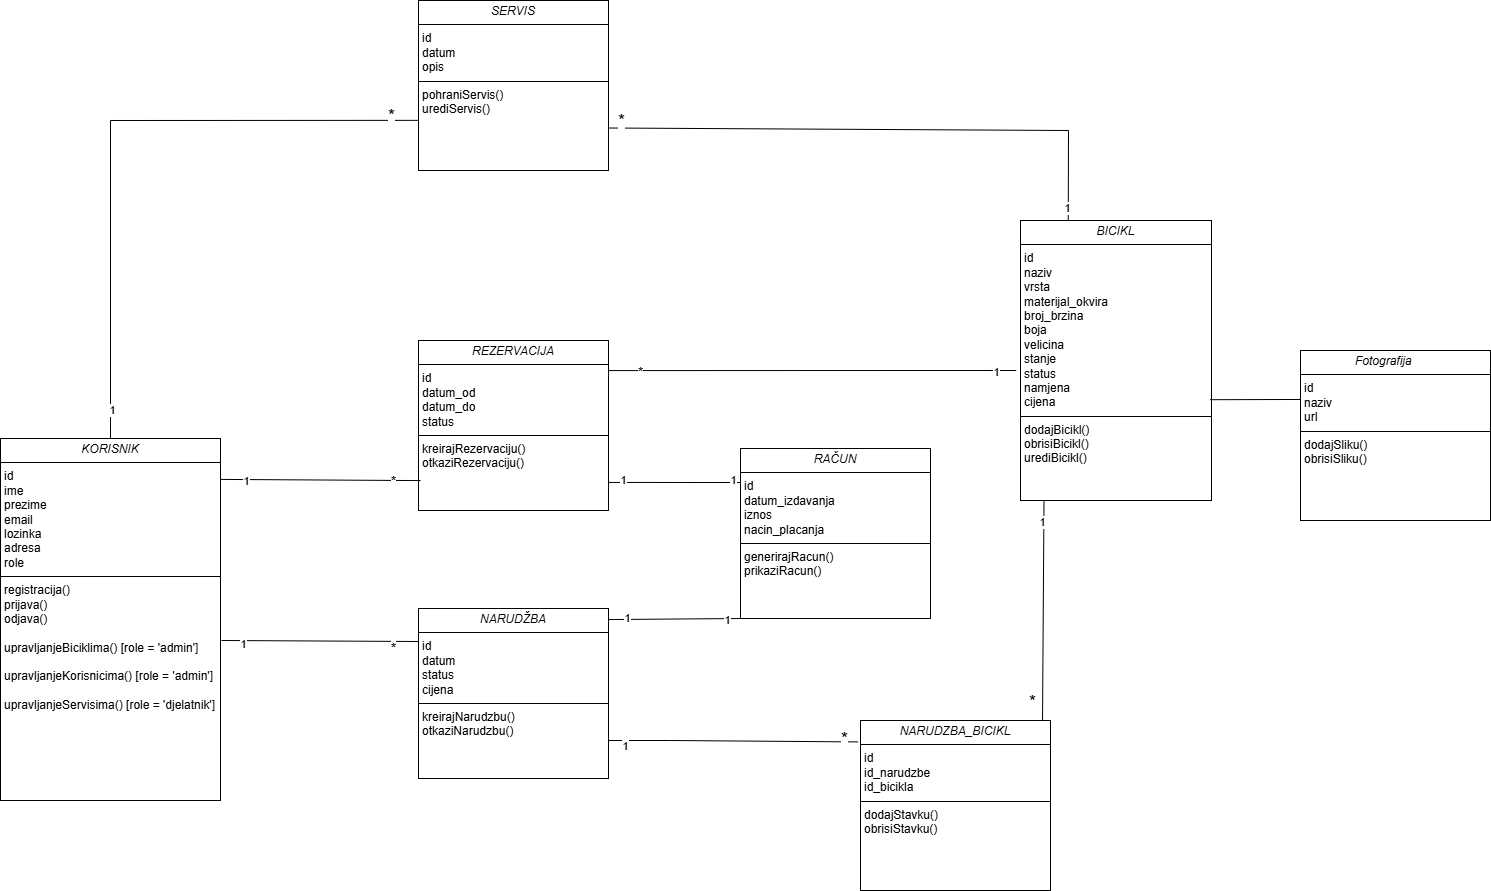

The diagram above was exported from draw.io. Its source (the exported page's mxGraphModel, read from the mxfile embedded in the PNG):
<mxGraphModel dx="880" dy="3042" grid="1" gridSize="10" guides="1" tooltips="1" connect="1" arrows="1" fold="1" page="1" pageScale="1" pageWidth="827" pageHeight="1169" math="0" shadow="0">
  <root>
    <mxCell id="0" />
    <mxCell id="1" parent="0" />
    <mxCell id="7581AwzBh_8cB7mCb8O4-2" value="&lt;p style=&quot;margin:0px;margin-top:4px;text-align:center;&quot;&gt;&lt;i&gt;NARUDZBA_BICIKL&lt;/i&gt;&lt;/p&gt;&lt;hr size=&quot;1&quot; style=&quot;border-style:solid;&quot;&gt;&lt;p style=&quot;margin:0px;margin-left:4px;&quot;&gt;&lt;span style=&quot;background-color: transparent; color: light-dark(rgb(0, 0, 0), rgb(255, 255, 255));&quot;&gt;id&lt;/span&gt;&lt;/p&gt;&lt;p style=&quot;margin:0px;margin-left:4px;&quot;&gt;&lt;span style=&quot;background-color: transparent; color: light-dark(rgb(0, 0, 0), rgb(255, 255, 255));&quot;&gt;id_narudzbe&lt;/span&gt;&lt;/p&gt;&lt;p style=&quot;margin:0px;margin-left:4px;&quot;&gt;&lt;span style=&quot;background-color: transparent; color: light-dark(rgb(0, 0, 0), rgb(255, 255, 255));&quot;&gt;id_bicikla&lt;/span&gt;&lt;/p&gt;&lt;hr size=&quot;1&quot; style=&quot;border-style:solid;&quot;&gt;&lt;p style=&quot;margin:0px;margin-left:4px;&quot;&gt;dodajStavku()&lt;/p&gt;&lt;p style=&quot;margin:0px;margin-left:4px;&quot;&gt;obrisiStavku()&lt;/p&gt;&lt;p style=&quot;margin:0px;margin-left:4px;&quot;&gt;&lt;br&gt;&lt;/p&gt;" style="verticalAlign=top;align=left;overflow=fill;html=1;whiteSpace=wrap;" vertex="1" parent="1">
      <mxGeometry x="2320" y="40" width="190" height="170" as="geometry" />
    </mxCell>
    <mxCell id="7581AwzBh_8cB7mCb8O4-4" value="&lt;p style=&quot;margin:0px;margin-top:4px;text-align:center;&quot;&gt;&lt;i&gt;RAČUN&lt;/i&gt;&lt;/p&gt;&lt;hr size=&quot;1&quot; style=&quot;border-style:solid;&quot;&gt;&lt;p style=&quot;margin:0px;margin-left:4px;&quot;&gt;id&lt;/p&gt;&lt;p style=&quot;margin:0px;margin-left:4px;&quot;&gt;datum_izdavanja&lt;/p&gt;&lt;p style=&quot;margin:0px;margin-left:4px;&quot;&gt;iznos&lt;/p&gt;&lt;p style=&quot;margin:0px;margin-left:4px;&quot;&gt;nacin_placanja&lt;/p&gt;&lt;hr size=&quot;1&quot; style=&quot;border-style:solid;&quot;&gt;&lt;p style=&quot;margin:0px;margin-left:4px;&quot;&gt;generirajRacun()&lt;/p&gt;&lt;p style=&quot;margin:0px;margin-left:4px;&quot;&gt;prikaziRacun()&lt;/p&gt;&lt;p style=&quot;margin:0px;margin-left:4px;&quot;&gt;&lt;br&gt;&lt;/p&gt;" style="verticalAlign=top;align=left;overflow=fill;html=1;whiteSpace=wrap;" vertex="1" parent="1">
      <mxGeometry x="2200" y="-232" width="190" height="170" as="geometry" />
    </mxCell>
    <mxCell id="7581AwzBh_8cB7mCb8O4-7" value="&lt;p style=&quot;margin:0px;margin-top:4px;text-align:center;&quot;&gt;&lt;i&gt;KORISNIK&lt;/i&gt;&lt;/p&gt;&lt;hr size=&quot;1&quot; style=&quot;border-style:solid;&quot;&gt;&lt;p style=&quot;margin:0px;margin-left:4px;&quot;&gt;id&lt;/p&gt;&lt;p style=&quot;margin:0px;margin-left:4px;&quot;&gt;ime&lt;/p&gt;&lt;p style=&quot;margin:0px;margin-left:4px;&quot;&gt;prezime&lt;/p&gt;&lt;p style=&quot;margin:0px;margin-left:4px;&quot;&gt;email&lt;/p&gt;&lt;p style=&quot;margin:0px;margin-left:4px;&quot;&gt;lozinka&lt;/p&gt;&lt;p style=&quot;margin:0px;margin-left:4px;&quot;&gt;adresa&lt;/p&gt;&lt;p style=&quot;margin:0px;margin-left:4px;&quot;&gt;role&lt;/p&gt;&lt;hr size=&quot;1&quot; style=&quot;border-style:solid;&quot;&gt;&lt;p style=&quot;margin:0px;margin-left:4px;&quot;&gt;&lt;span style=&quot;background-color: transparent; color: light-dark(rgb(0, 0, 0), rgb(255, 255, 255));&quot;&gt;registracija()&lt;/span&gt;&lt;/p&gt;&lt;p style=&quot;margin:0px;margin-left:4px;&quot;&gt;&lt;span style=&quot;background-color: transparent; color: light-dark(rgb(0, 0, 0), rgb(255, 255, 255));&quot;&gt;prijava()&lt;/span&gt;&lt;/p&gt;&lt;p style=&quot;margin:0px;margin-left:4px;&quot;&gt;odjava()&lt;/p&gt;&lt;p style=&quot;margin:0px;margin-left:4px;&quot;&gt;&lt;br&gt;&lt;/p&gt;&lt;p style=&quot;margin:0px;margin-left:4px;&quot;&gt;upravljanjeBiciklima() [role = 'admin']&lt;/p&gt;&lt;p style=&quot;margin:0px;margin-left:4px;&quot;&gt;&lt;br&gt;&lt;/p&gt;&lt;p style=&quot;margin:0px;margin-left:4px;&quot;&gt;upravljanjeKorisnicima() [role = 'admin']&lt;span style=&quot;background-color: transparent; color: light-dark(rgb(0, 0, 0), rgb(255, 255, 255));&quot;&gt;&lt;/span&gt;&lt;/p&gt;&lt;p style=&quot;margin:0px;margin-left:4px;&quot;&gt;&lt;span style=&quot;background-color: transparent; color: light-dark(rgb(0, 0, 0), rgb(255, 255, 255));&quot;&gt;&lt;br&gt;&lt;/span&gt;&lt;/p&gt;&lt;p style=&quot;margin:0px;margin-left:4px;&quot;&gt;&lt;span style=&quot;background-color: transparent; color: light-dark(rgb(0, 0, 0), rgb(255, 255, 255));&quot;&gt;upravljanjeServisima()&amp;nbsp;&lt;/span&gt;&lt;span style=&quot;background-color: transparent; color: light-dark(rgb(0, 0, 0), rgb(255, 255, 255));&quot;&gt;[role = 'djelatnik']&lt;/span&gt;&lt;/p&gt;" style="verticalAlign=top;align=left;overflow=fill;html=1;whiteSpace=wrap;" vertex="1" parent="1">
      <mxGeometry x="1460" y="-242" width="220" height="362" as="geometry" />
    </mxCell>
    <mxCell id="7581AwzBh_8cB7mCb8O4-8" value="&lt;p style=&quot;margin:0px;margin-top:4px;text-align:center;&quot;&gt;&lt;i&gt;NARUDŽBA&lt;/i&gt;&lt;/p&gt;&lt;hr size=&quot;1&quot; style=&quot;border-style:solid;&quot;&gt;&lt;p style=&quot;margin:0px;margin-left:4px;&quot;&gt;&lt;span style=&quot;background-color: transparent; color: light-dark(rgb(0, 0, 0), rgb(255, 255, 255));&quot;&gt;id&lt;/span&gt;&lt;/p&gt;&lt;p style=&quot;margin:0px;margin-left:4px;&quot;&gt;&lt;span style=&quot;background-color: transparent; color: light-dark(rgb(0, 0, 0), rgb(255, 255, 255));&quot;&gt;datum&lt;/span&gt;&lt;/p&gt;&lt;p style=&quot;margin:0px;margin-left:4px;&quot;&gt;&lt;span style=&quot;background-color: transparent; color: light-dark(rgb(0, 0, 0), rgb(255, 255, 255));&quot;&gt;status&amp;nbsp;&lt;/span&gt;&lt;/p&gt;&lt;p style=&quot;margin:0px;margin-left:4px;&quot;&gt;cijena&lt;/p&gt;&lt;hr size=&quot;1&quot; style=&quot;border-style:solid;&quot;&gt;&lt;p style=&quot;margin:0px;margin-left:4px;&quot;&gt;kreirajNarudzbu()&lt;/p&gt;&lt;p style=&quot;margin:0px;margin-left:4px;&quot;&gt;otkaziNarudzbu()&lt;/p&gt;&lt;p style=&quot;margin:0px;margin-left:4px;&quot;&gt;&lt;br&gt;&lt;/p&gt;&lt;p style=&quot;margin:0px;margin-left:4px;&quot;&gt;&lt;br&gt;&lt;/p&gt;" style="verticalAlign=top;align=left;overflow=fill;html=1;whiteSpace=wrap;" vertex="1" parent="1">
      <mxGeometry x="1878" y="-72" width="190" height="170" as="geometry" />
    </mxCell>
    <mxCell id="7581AwzBh_8cB7mCb8O4-9" value="&lt;p style=&quot;margin:0px;margin-top:4px;text-align:center;&quot;&gt;&lt;i&gt;BICIKL&lt;/i&gt;&lt;/p&gt;&lt;hr size=&quot;1&quot; style=&quot;border-style:solid;&quot;&gt;&lt;p style=&quot;margin:0px;margin-left:4px;&quot;&gt;id&lt;/p&gt;&lt;p style=&quot;margin:0px;margin-left:4px;&quot;&gt;naziv&lt;/p&gt;&lt;p style=&quot;margin:0px;margin-left:4px;&quot;&gt;vrsta&lt;/p&gt;&lt;p style=&quot;margin:0px;margin-left:4px;&quot;&gt;materijal_okvira&lt;/p&gt;&lt;p style=&quot;margin:0px;margin-left:4px;&quot;&gt;broj_brzina&lt;/p&gt;&lt;p style=&quot;margin:0px;margin-left:4px;&quot;&gt;boja&lt;/p&gt;&lt;p style=&quot;margin:0px;margin-left:4px;&quot;&gt;velicina&lt;/p&gt;&lt;p style=&quot;margin:0px;margin-left:4px;&quot;&gt;stanje&lt;/p&gt;&lt;p style=&quot;margin:0px;margin-left:4px;&quot;&gt;status&lt;/p&gt;&lt;p style=&quot;margin:0px;margin-left:4px;&quot;&gt;namjena&lt;/p&gt;&lt;p style=&quot;margin:0px;margin-left:4px;&quot;&gt;cijena&lt;/p&gt;&lt;hr size=&quot;1&quot; style=&quot;border-style:solid;&quot;&gt;&lt;p style=&quot;margin:0px;margin-left:4px;&quot;&gt;&lt;span style=&quot;background-color: transparent; color: light-dark(rgb(0, 0, 0), rgb(255, 255, 255));&quot;&gt;dodajBicikl()&lt;/span&gt;&lt;/p&gt;&lt;p style=&quot;margin:0px;margin-left:4px;&quot;&gt;&lt;span style=&quot;background-color: transparent; color: light-dark(rgb(0, 0, 0), rgb(255, 255, 255));&quot;&gt;obrisiBicikl()&lt;/span&gt;&lt;/p&gt;&lt;p style=&quot;margin:0px;margin-left:4px;&quot;&gt;&lt;span style=&quot;background-color: transparent; color: light-dark(rgb(0, 0, 0), rgb(255, 255, 255));&quot;&gt;urediBicikl()&lt;/span&gt;&lt;/p&gt;" style="verticalAlign=top;align=left;overflow=fill;html=1;whiteSpace=wrap;" vertex="1" parent="1">
      <mxGeometry x="2480" y="-460" width="191" height="280" as="geometry" />
    </mxCell>
    <mxCell id="7581AwzBh_8cB7mCb8O4-10" value="&lt;p style=&quot;margin:0px;margin-top:4px;text-align:center;&quot;&gt;&lt;i&gt;Fotografija&lt;span style=&quot;white-space: pre;&quot;&gt;&#09;&lt;/span&gt;&lt;/i&gt;&lt;/p&gt;&lt;hr size=&quot;1&quot; style=&quot;border-style:solid;&quot;&gt;&lt;p style=&quot;margin:0px;margin-left:4px;&quot;&gt;id&lt;/p&gt;&lt;p style=&quot;margin:0px;margin-left:4px;&quot;&gt;&lt;span style=&quot;background-color: transparent; color: light-dark(rgb(0, 0, 0), rgb(255, 255, 255));&quot;&gt;naziv&lt;/span&gt;&lt;/p&gt;&lt;p style=&quot;margin:0px;margin-left:4px;&quot;&gt;&lt;span style=&quot;background-color: transparent; color: light-dark(rgb(0, 0, 0), rgb(255, 255, 255));&quot;&gt;url&lt;/span&gt;&lt;/p&gt;&lt;hr size=&quot;1&quot; style=&quot;border-style:solid;&quot;&gt;&lt;p style=&quot;margin:0px;margin-left:4px;&quot;&gt;dodajSliku()&lt;/p&gt;&lt;p style=&quot;margin:0px;margin-left:4px;&quot;&gt;obrisiSliku()&lt;/p&gt;" style="verticalAlign=top;align=left;overflow=fill;html=1;whiteSpace=wrap;" vertex="1" parent="1">
      <mxGeometry x="2760" y="-330" width="190" height="170" as="geometry" />
    </mxCell>
    <mxCell id="7581AwzBh_8cB7mCb8O4-11" value="&lt;p style=&quot;margin:0px;margin-top:4px;text-align:center;&quot;&gt;&lt;i&gt;REZERVACIJA&lt;/i&gt;&lt;/p&gt;&lt;hr size=&quot;1&quot; style=&quot;border-style:solid;&quot;&gt;&lt;p style=&quot;margin:0px;margin-left:4px;&quot;&gt;id&lt;/p&gt;&lt;p style=&quot;margin:0px;margin-left:4px;&quot;&gt;datum_od&lt;/p&gt;&lt;p style=&quot;margin:0px;margin-left:4px;&quot;&gt;datum_do&lt;/p&gt;&lt;p style=&quot;margin:0px;margin-left:4px;&quot;&gt;status&lt;/p&gt;&lt;hr size=&quot;1&quot; style=&quot;border-style:solid;&quot;&gt;&lt;p style=&quot;margin:0px;margin-left:4px;&quot;&gt;kreirajRezervaciju()&lt;/p&gt;&lt;p style=&quot;margin:0px;margin-left:4px;&quot;&gt;otkaziRezervaciju()&lt;/p&gt;&lt;p style=&quot;margin:0px;margin-left:4px;&quot;&gt;&lt;br&gt;&lt;/p&gt;&lt;p style=&quot;margin:0px;margin-left:4px;&quot;&gt;&lt;br&gt;&lt;/p&gt;" style="verticalAlign=top;align=left;overflow=fill;html=1;whiteSpace=wrap;" vertex="1" parent="1">
      <mxGeometry x="1878" y="-340" width="190" height="170" as="geometry" />
    </mxCell>
    <mxCell id="7581AwzBh_8cB7mCb8O4-12" value="&lt;p style=&quot;margin:0px;margin-top:4px;text-align:center;&quot;&gt;&lt;i&gt;SERVIS&lt;/i&gt;&lt;/p&gt;&lt;hr size=&quot;1&quot; style=&quot;border-style:solid;&quot;&gt;&lt;p style=&quot;margin:0px;margin-left:4px;&quot;&gt;id&lt;/p&gt;&lt;p style=&quot;margin:0px;margin-left:4px;&quot;&gt;datum&lt;/p&gt;&lt;p style=&quot;margin:0px;margin-left:4px;&quot;&gt;opis&lt;/p&gt;&lt;hr size=&quot;1&quot; style=&quot;border-style:solid;&quot;&gt;&lt;p style=&quot;margin:0px;margin-left:4px;&quot;&gt;pohraniServis()&lt;/p&gt;&lt;p style=&quot;margin:0px;margin-left:4px;&quot;&gt;urediServis()&lt;/p&gt;&lt;p style=&quot;margin:0px;margin-left:4px;&quot;&gt;&lt;br&gt;&lt;/p&gt;" style="verticalAlign=top;align=left;overflow=fill;html=1;whiteSpace=wrap;" vertex="1" parent="1">
      <mxGeometry x="1878" y="-680" width="190" height="170" as="geometry" />
    </mxCell>
    <mxCell id="7581AwzBh_8cB7mCb8O4-16" value="" style="endArrow=none;html=1;rounded=0;exitX=1.002;exitY=0.113;exitDx=0;exitDy=0;entryX=0.011;entryY=0.824;entryDx=0;entryDy=0;entryPerimeter=0;exitPerimeter=0;" edge="1" parent="1" source="7581AwzBh_8cB7mCb8O4-7" target="7581AwzBh_8cB7mCb8O4-11">
      <mxGeometry width="50" height="50" relative="1" as="geometry">
        <mxPoint x="1860" y="-170" as="sourcePoint" />
        <mxPoint x="1880" y="-186" as="targetPoint" />
      </mxGeometry>
    </mxCell>
    <mxCell id="7581AwzBh_8cB7mCb8O4-27" value="1" style="edgeLabel;html=1;align=center;verticalAlign=middle;resizable=0;points=[];" vertex="1" connectable="0" parent="7581AwzBh_8cB7mCb8O4-16">
      <mxGeometry x="-0.752" relative="1" as="geometry">
        <mxPoint x="1" as="offset" />
      </mxGeometry>
    </mxCell>
    <mxCell id="7581AwzBh_8cB7mCb8O4-28" value="&lt;font style=&quot;font-size: 14px;&quot;&gt;*&lt;/font&gt;" style="edgeLabel;html=1;align=center;verticalAlign=middle;resizable=0;points=[];" vertex="1" connectable="0" parent="7581AwzBh_8cB7mCb8O4-16">
      <mxGeometry x="0.7105" y="1" relative="1" as="geometry">
        <mxPoint x="1" as="offset" />
      </mxGeometry>
    </mxCell>
    <mxCell id="7581AwzBh_8cB7mCb8O4-17" value="" style="endArrow=none;html=1;rounded=0;exitX=1;exitY=0.25;exitDx=0;exitDy=0;entryX=-0.004;entryY=0.913;entryDx=0;entryDy=0;entryPerimeter=0;" edge="1" parent="1">
      <mxGeometry width="50" height="50" relative="1" as="geometry">
        <mxPoint x="1681" y="-40" as="sourcePoint" />
        <mxPoint x="1878" y="-39" as="targetPoint" />
      </mxGeometry>
    </mxCell>
    <mxCell id="7581AwzBh_8cB7mCb8O4-29" value="1" style="edgeLabel;html=1;align=center;verticalAlign=middle;resizable=0;points=[];" vertex="1" connectable="0" parent="7581AwzBh_8cB7mCb8O4-17">
      <mxGeometry x="-0.8058" y="-2" relative="1" as="geometry">
        <mxPoint as="offset" />
      </mxGeometry>
    </mxCell>
    <mxCell id="7581AwzBh_8cB7mCb8O4-30" value="&lt;font style=&quot;font-size: 14px;&quot;&gt;*&lt;/font&gt;" style="edgeLabel;html=1;align=center;verticalAlign=middle;resizable=0;points=[];" vertex="1" connectable="0" parent="7581AwzBh_8cB7mCb8O4-17">
      <mxGeometry x="0.7232" y="-5" relative="1" as="geometry">
        <mxPoint as="offset" />
      </mxGeometry>
    </mxCell>
    <mxCell id="7581AwzBh_8cB7mCb8O4-18" value="" style="endArrow=none;html=1;rounded=0;entryX=-0.004;entryY=0.913;entryDx=0;entryDy=0;entryPerimeter=0;exitX=0.998;exitY=0.835;exitDx=0;exitDy=0;exitPerimeter=0;" edge="1" parent="1" source="7581AwzBh_8cB7mCb8O4-11">
      <mxGeometry width="50" height="50" relative="1" as="geometry">
        <mxPoint x="2070" y="-198" as="sourcePoint" />
        <mxPoint x="2200" y="-198" as="targetPoint" />
      </mxGeometry>
    </mxCell>
    <mxCell id="7581AwzBh_8cB7mCb8O4-43" value="1" style="edgeLabel;html=1;align=center;verticalAlign=middle;resizable=0;points=[];" vertex="1" connectable="0" parent="7581AwzBh_8cB7mCb8O4-18">
      <mxGeometry x="0.8561" y="4" relative="1" as="geometry">
        <mxPoint as="offset" />
      </mxGeometry>
    </mxCell>
    <mxCell id="7581AwzBh_8cB7mCb8O4-45" value="1" style="edgeLabel;html=1;align=center;verticalAlign=middle;resizable=0;points=[];" vertex="1" connectable="0" parent="7581AwzBh_8cB7mCb8O4-18">
      <mxGeometry x="-0.7842" y="4" relative="1" as="geometry">
        <mxPoint as="offset" />
      </mxGeometry>
    </mxCell>
    <mxCell id="7581AwzBh_8cB7mCb8O4-19" value="" style="endArrow=none;html=1;rounded=0;entryX=-0.013;entryY=0.126;entryDx=0;entryDy=0;entryPerimeter=0;exitX=0.998;exitY=0.835;exitDx=0;exitDy=0;exitPerimeter=0;" edge="1" parent="1" target="7581AwzBh_8cB7mCb8O4-2">
      <mxGeometry width="50" height="50" relative="1" as="geometry">
        <mxPoint x="2068" y="59.999999999999986" as="sourcePoint" />
        <mxPoint x="2200" y="59.999999999999986" as="targetPoint" />
        <Array as="points">
          <mxPoint x="2130" y="59.999999999999986" />
        </Array>
      </mxGeometry>
    </mxCell>
    <mxCell id="7581AwzBh_8cB7mCb8O4-31" value="1" style="edgeLabel;html=1;align=center;verticalAlign=middle;resizable=0;points=[];" vertex="1" connectable="0" parent="7581AwzBh_8cB7mCb8O4-19">
      <mxGeometry x="-0.8727" y="-4" relative="1" as="geometry">
        <mxPoint x="-1" as="offset" />
      </mxGeometry>
    </mxCell>
    <mxCell id="7581AwzBh_8cB7mCb8O4-32" value="&lt;font style=&quot;font-size: 18px;&quot;&gt;*&lt;/font&gt;" style="edgeLabel;html=1;align=center;verticalAlign=middle;resizable=0;points=[];" vertex="1" connectable="0" parent="7581AwzBh_8cB7mCb8O4-19">
      <mxGeometry x="0.8715" y="4" relative="1" as="geometry">
        <mxPoint x="1" as="offset" />
      </mxGeometry>
    </mxCell>
    <mxCell id="7581AwzBh_8cB7mCb8O4-20" value="" style="endArrow=none;html=1;rounded=0;entryX=0.123;entryY=1.002;entryDx=0;entryDy=0;entryPerimeter=0;exitX=0.958;exitY=0.001;exitDx=0;exitDy=0;exitPerimeter=0;" edge="1" parent="1" source="7581AwzBh_8cB7mCb8O4-2" target="7581AwzBh_8cB7mCb8O4-9">
      <mxGeometry width="50" height="50" relative="1" as="geometry">
        <mxPoint x="2390" y="-70" as="sourcePoint" />
        <mxPoint x="2440" y="-120" as="targetPoint" />
      </mxGeometry>
    </mxCell>
    <mxCell id="7581AwzBh_8cB7mCb8O4-33" value="1" style="edgeLabel;html=1;align=center;verticalAlign=middle;resizable=0;points=[];" vertex="1" connectable="0" parent="7581AwzBh_8cB7mCb8O4-20">
      <mxGeometry x="0.8281" y="3" relative="1" as="geometry">
        <mxPoint as="offset" />
      </mxGeometry>
    </mxCell>
    <mxCell id="7581AwzBh_8cB7mCb8O4-34" value="&lt;font style=&quot;font-size: 18px;&quot;&gt;*&lt;/font&gt;" style="edgeLabel;html=1;align=center;verticalAlign=middle;resizable=0;points=[];" vertex="1" connectable="0" parent="7581AwzBh_8cB7mCb8O4-20">
      <mxGeometry x="-0.8323" y="-2" relative="1" as="geometry">
        <mxPoint x="-14" as="offset" />
      </mxGeometry>
    </mxCell>
    <mxCell id="7581AwzBh_8cB7mCb8O4-21" value="" style="endArrow=none;html=1;rounded=0;exitX=1.002;exitY=0.065;exitDx=0;exitDy=0;exitPerimeter=0;entryX=0;entryY=1;entryDx=0;entryDy=0;" edge="1" parent="1" source="7581AwzBh_8cB7mCb8O4-8" target="7581AwzBh_8cB7mCb8O4-4">
      <mxGeometry width="50" height="50" relative="1" as="geometry">
        <mxPoint x="2220" y="-100" as="sourcePoint" />
        <mxPoint x="2270" y="-150" as="targetPoint" />
      </mxGeometry>
    </mxCell>
    <mxCell id="7581AwzBh_8cB7mCb8O4-41" value="1" style="edgeLabel;html=1;align=center;verticalAlign=middle;resizable=0;points=[];" vertex="1" connectable="0" parent="7581AwzBh_8cB7mCb8O4-21">
      <mxGeometry x="0.78" relative="1" as="geometry">
        <mxPoint as="offset" />
      </mxGeometry>
    </mxCell>
    <mxCell id="7581AwzBh_8cB7mCb8O4-42" value="1" style="edgeLabel;html=1;align=center;verticalAlign=middle;resizable=0;points=[];" vertex="1" connectable="0" parent="7581AwzBh_8cB7mCb8O4-21">
      <mxGeometry x="-0.7247" y="3" relative="1" as="geometry">
        <mxPoint as="offset" />
      </mxGeometry>
    </mxCell>
    <mxCell id="7581AwzBh_8cB7mCb8O4-22" value="" style="endArrow=none;html=1;rounded=0;entryX=-0.012;entryY=0.439;entryDx=0;entryDy=0;entryPerimeter=0;" edge="1" parent="1">
      <mxGeometry width="50" height="50" relative="1" as="geometry">
        <mxPoint x="2068" y="-309.92" as="sourcePoint" />
        <mxPoint x="2475.708" y="-310.00000000000017" as="targetPoint" />
      </mxGeometry>
    </mxCell>
    <mxCell id="7581AwzBh_8cB7mCb8O4-35" value="1" style="edgeLabel;html=1;align=center;verticalAlign=middle;resizable=0;points=[];" vertex="1" connectable="0" parent="7581AwzBh_8cB7mCb8O4-22">
      <mxGeometry x="0.8935" relative="1" as="geometry">
        <mxPoint as="offset" />
      </mxGeometry>
    </mxCell>
    <mxCell id="7581AwzBh_8cB7mCb8O4-36" value="&lt;font style=&quot;font-size: 14px;&quot;&gt;*&lt;/font&gt;" style="edgeLabel;html=1;align=center;verticalAlign=middle;resizable=0;points=[];" vertex="1" connectable="0" parent="7581AwzBh_8cB7mCb8O4-22">
      <mxGeometry x="-0.8609" relative="1" as="geometry">
        <mxPoint as="offset" />
      </mxGeometry>
    </mxCell>
    <mxCell id="7581AwzBh_8cB7mCb8O4-23" value="" style="endArrow=none;html=1;rounded=0;exitX=0.992;exitY=0.64;exitDx=0;exitDy=0;exitPerimeter=0;entryX=0;entryY=0.288;entryDx=0;entryDy=0;entryPerimeter=0;" edge="1" parent="1" source="7581AwzBh_8cB7mCb8O4-9" target="7581AwzBh_8cB7mCb8O4-10">
      <mxGeometry width="50" height="50" relative="1" as="geometry">
        <mxPoint x="2700" y="-220" as="sourcePoint" />
        <mxPoint x="2750" y="-270" as="targetPoint" />
      </mxGeometry>
    </mxCell>
    <mxCell id="7581AwzBh_8cB7mCb8O4-26" value="" style="endArrow=none;html=1;rounded=0;entryX=-0.004;entryY=0.705;entryDx=0;entryDy=0;entryPerimeter=0;exitX=0.5;exitY=0;exitDx=0;exitDy=0;" edge="1" parent="1" source="7581AwzBh_8cB7mCb8O4-7" target="7581AwzBh_8cB7mCb8O4-12">
      <mxGeometry width="50" height="50" relative="1" as="geometry">
        <mxPoint x="1880" y="-170" as="sourcePoint" />
        <mxPoint x="1930" y="-220" as="targetPoint" />
        <Array as="points">
          <mxPoint x="1570" y="-560" />
        </Array>
      </mxGeometry>
    </mxCell>
    <mxCell id="7581AwzBh_8cB7mCb8O4-46" value="1" style="edgeLabel;html=1;align=center;verticalAlign=middle;resizable=0;points=[];" vertex="1" connectable="0" parent="7581AwzBh_8cB7mCb8O4-26">
      <mxGeometry x="-0.9019" relative="1" as="geometry">
        <mxPoint as="offset" />
      </mxGeometry>
    </mxCell>
    <mxCell id="7581AwzBh_8cB7mCb8O4-47" value="&lt;font style=&quot;font-size: 18px;&quot;&gt;*&lt;/font&gt;" style="edgeLabel;html=1;align=center;verticalAlign=middle;resizable=0;points=[];" vertex="1" connectable="0" parent="7581AwzBh_8cB7mCb8O4-26">
      <mxGeometry x="0.9072" y="6" relative="1" as="geometry">
        <mxPoint x="1" as="offset" />
      </mxGeometry>
    </mxCell>
    <mxCell id="7581AwzBh_8cB7mCb8O4-37" value="" style="endArrow=none;html=1;rounded=0;entryX=1;entryY=0.75;entryDx=0;entryDy=0;exitX=0.25;exitY=0;exitDx=0;exitDy=0;" edge="1" parent="1" source="7581AwzBh_8cB7mCb8O4-9" target="7581AwzBh_8cB7mCb8O4-12">
      <mxGeometry width="50" height="50" relative="1" as="geometry">
        <mxPoint x="2250" y="-370" as="sourcePoint" />
        <mxPoint x="2300" y="-420" as="targetPoint" />
        <Array as="points">
          <mxPoint x="2528" y="-550" />
        </Array>
      </mxGeometry>
    </mxCell>
    <mxCell id="7581AwzBh_8cB7mCb8O4-38" value="1" style="edgeLabel;html=1;align=center;verticalAlign=middle;resizable=0;points=[];" vertex="1" connectable="0" parent="7581AwzBh_8cB7mCb8O4-37">
      <mxGeometry x="-0.9457" y="2" relative="1" as="geometry">
        <mxPoint as="offset" />
      </mxGeometry>
    </mxCell>
    <mxCell id="7581AwzBh_8cB7mCb8O4-39" value="&lt;font style=&quot;font-size: 18px;&quot;&gt;*&lt;/font&gt;" style="edgeLabel;html=1;align=center;verticalAlign=middle;resizable=0;points=[];" vertex="1" connectable="0" parent="7581AwzBh_8cB7mCb8O4-37">
      <mxGeometry x="0.938" y="-1" relative="1" as="geometry">
        <mxPoint x="-5" y="-7" as="offset" />
      </mxGeometry>
    </mxCell>
  </root>
</mxGraphModel>